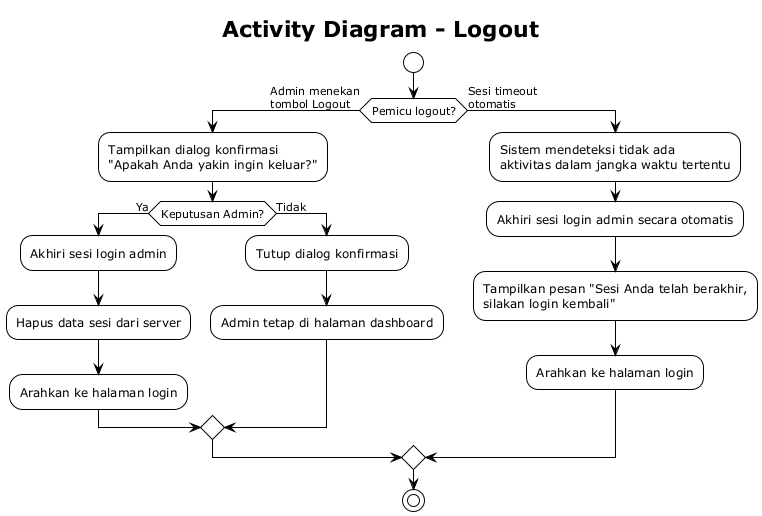

The diagram above was rendered by PlantUML. Its source (embedded in the PNG):
@startuml UC 07 Claude Sonnet 4.6
!theme plain

title Activity Diagram - Logout

start

if (Pemicu logout?) then (Admin menekan\ntombol Logout)
    :Tampilkan dialog konfirmasi\n"Apakah Anda yakin ingin keluar?";

    if (Keputusan Admin?) then (Ya)
        :Akhiri sesi login admin;
        :Hapus data sesi dari server;
        :Arahkan ke halaman login;

    else (Tidak)
        :Tutup dialog konfirmasi;
        :Admin tetap di halaman dashboard;
    endif

else (Sesi timeout\notomatis)
    :Sistem mendeteksi tidak ada\naktivitas dalam jangka waktu tertentu;
    :Akhiri sesi login admin secara otomatis;
    :Tampilkan pesan "Sesi Anda telah berakhir,\nsilakan login kembali";
    :Arahkan ke halaman login;
endif

stop

@enduml